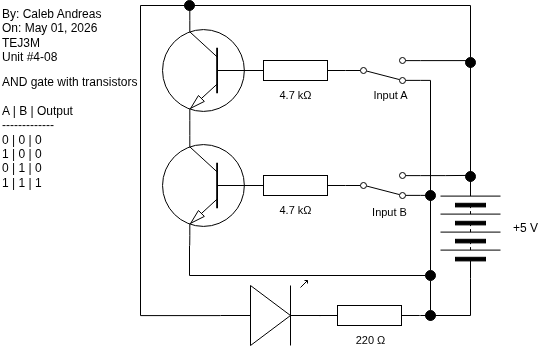

The diagram above was exported from draw.io. Its source (the exported page's mxGraphModel, read from the mxfile embedded in the PNG):
<mxGraphModel dx="663" dy="706" grid="1" gridSize="10" guides="1" tooltips="1" connect="1" arrows="1" fold="1" page="1" pageScale="1" pageWidth="850" pageHeight="1100" math="0" shadow="0">
  <root>
    <mxCell id="0" />
    <mxCell id="1" parent="0" />
    <mxCell id="2" value="" style="pointerEvents=1;verticalLabelPosition=bottom;shadow=0;dashed=0;align=center;html=1;verticalAlign=top;shape=mxgraph.electrical.miscellaneous.batteryStack;rotation=-90;" vertex="1" parent="1">
      <mxGeometry x="440" y="243" width="100" height="60" as="geometry" />
    </mxCell>
    <mxCell id="3" value="+5 V" style="text;html=1;align=center;verticalAlign=middle;resizable=0;points=[];autosize=1;strokeColor=none;fillColor=none;" vertex="1" parent="1">
      <mxGeometry x="520" y="258" width="50" height="30" as="geometry" />
    </mxCell>
    <mxCell id="4" value="By: Caleb Andreas&lt;div&gt;On: May 01, 2026&lt;/div&gt;&lt;div&gt;TEJ3M&lt;/div&gt;&lt;div&gt;Unit #4-08&lt;/div&gt;" style="text;html=1;align=left;verticalAlign=middle;resizable=0;points=[];autosize=1;strokeColor=none;fillColor=none;" vertex="1" parent="1">
      <mxGeometry x="20" y="45" width="120" height="70" as="geometry" />
    </mxCell>
    <mxCell id="5" style="edgeStyle=orthogonalEdgeStyle;shape=connector;curved=0;rounded=0;html=1;exitX=0;exitY=0.54;exitDx=0;exitDy=0;exitPerimeter=0;strokeColor=default;align=center;verticalAlign=middle;fontFamily=Helvetica;fontSize=11;fontColor=default;labelBackgroundColor=default;endArrow=none;endFill=0;" edge="1" parent="1" source="6">
      <mxGeometry relative="1" as="geometry">
        <mxPoint x="210" y="50" as="targetPoint" />
        <Array as="points">
          <mxPoint x="160" y="360" />
          <mxPoint x="160" y="50" />
          <mxPoint x="210" y="50" />
        </Array>
      </mxGeometry>
    </mxCell>
    <mxCell id="6" value="" style="verticalLabelPosition=bottom;shadow=0;dashed=0;align=center;html=1;verticalAlign=top;shape=mxgraph.electrical.opto_electronics.led_1;pointerEvents=1;rotation=0;" vertex="1" parent="1">
      <mxGeometry x="240" y="325" width="100" height="65" as="geometry" />
    </mxCell>
    <mxCell id="7" value="" style="pointerEvents=1;verticalLabelPosition=bottom;shadow=0;dashed=0;align=center;html=1;verticalAlign=top;shape=mxgraph.electrical.resistors.resistor_1;rotation=0;" vertex="1" parent="1">
      <mxGeometry x="265" y="105" width="100" height="20" as="geometry" />
    </mxCell>
    <mxCell id="8" value="4.7 kΩ" style="text;html=1;align=center;verticalAlign=middle;resizable=0;points=[];autosize=1;strokeColor=none;fillColor=none;fontFamily=Helvetica;fontSize=11;fontColor=default;labelBackgroundColor=default;" vertex="1" parent="1">
      <mxGeometry x="285" y="125" width="60" height="30" as="geometry" />
    </mxCell>
    <mxCell id="9" value="AND gate with transistors&lt;br&gt;&lt;div&gt;&lt;font color=&quot;#000000&quot;&gt;&lt;br&gt;&lt;/font&gt;&lt;div&gt;A | B | Output&lt;/div&gt;&lt;div&gt;-------------&lt;/div&gt;&lt;div&gt;0 | 0 | 0&lt;/div&gt;&lt;div&gt;1 | 0 | 0&lt;/div&gt;&lt;/div&gt;&lt;div&gt;0 | 1 | 0&lt;/div&gt;&lt;div&gt;1 | 1 | 1&lt;/div&gt;" style="text;html=1;align=left;verticalAlign=middle;resizable=0;points=[];autosize=1;strokeColor=none;fillColor=none;" vertex="1" parent="1">
      <mxGeometry x="20" y="112" width="160" height="130" as="geometry" />
    </mxCell>
    <mxCell id="10" style="edgeStyle=orthogonalEdgeStyle;shape=connector;curved=0;rounded=0;html=1;exitX=1;exitY=0.12;exitDx=0;exitDy=0;entryX=1;entryY=0.5;entryDx=0;entryDy=0;strokeColor=default;align=center;verticalAlign=middle;fontFamily=Helvetica;fontSize=11;fontColor=default;labelBackgroundColor=default;endArrow=none;endFill=0;" edge="1" parent="1" source="12" target="2">
      <mxGeometry relative="1" as="geometry" />
    </mxCell>
    <mxCell id="11" style="edgeStyle=orthogonalEdgeStyle;shape=connector;curved=0;rounded=0;html=1;exitX=1;exitY=0.88;exitDx=0;exitDy=0;strokeColor=default;align=center;verticalAlign=middle;fontFamily=Helvetica;fontSize=11;fontColor=default;labelBackgroundColor=default;endArrow=none;endFill=0;entryX=0.5;entryY=0;entryDx=0;entryDy=0;" edge="1" parent="1" source="12" target="15">
      <mxGeometry relative="1" as="geometry">
        <mxPoint x="440" y="280" as="targetPoint" />
      </mxGeometry>
    </mxCell>
    <mxCell id="12" value="" style="html=1;shape=mxgraph.electrical.electro-mechanical.twoWaySwitch;aspect=fixed;elSwitchState=2;flipV=1;" vertex="1" parent="1">
      <mxGeometry x="365" y="102" width="75" height="26" as="geometry" />
    </mxCell>
    <mxCell id="13" value="Input A" style="text;html=1;align=center;verticalAlign=middle;resizable=0;points=[];autosize=1;strokeColor=none;fillColor=none;fontFamily=Helvetica;fontSize=11;fontColor=default;labelBackgroundColor=default;" vertex="1" parent="1">
      <mxGeometry x="380" y="125" width="60" height="30" as="geometry" />
    </mxCell>
    <mxCell id="15" value="" style="ellipse;whiteSpace=wrap;html=1;fontFamily=Helvetica;fontSize=11;fontColor=default;labelBackgroundColor=default;strokeColor=#000000;fillColor=#000000;" vertex="1" parent="1">
      <mxGeometry x="445" y="315" width="10" height="10" as="geometry" />
    </mxCell>
    <mxCell id="17" style="edgeStyle=orthogonalEdgeStyle;shape=connector;curved=0;rounded=0;html=1;entryX=0;entryY=0.5;entryDx=0;entryDy=0;strokeColor=default;align=center;verticalAlign=middle;fontFamily=Helvetica;fontSize=11;fontColor=default;labelBackgroundColor=default;endArrow=none;endFill=0;" edge="1" parent="1" target="15">
      <mxGeometry relative="1" as="geometry">
        <mxPoint x="209" y="290" as="sourcePoint" />
        <Array as="points">
          <mxPoint x="209" y="320" />
        </Array>
      </mxGeometry>
    </mxCell>
    <mxCell id="35" style="edgeStyle=orthogonalEdgeStyle;shape=connector;curved=0;rounded=0;html=1;exitX=0.7;exitY=0;exitDx=0;exitDy=0;exitPerimeter=0;entryX=0.5;entryY=0;entryDx=0;entryDy=0;strokeColor=default;align=center;verticalAlign=middle;fontFamily=Helvetica;fontSize=11;fontColor=default;labelBackgroundColor=default;endArrow=none;endFill=0;" edge="1" parent="1" source="18" target="30">
      <mxGeometry relative="1" as="geometry">
        <Array as="points">
          <mxPoint x="209" y="50" />
          <mxPoint x="490" y="50" />
        </Array>
      </mxGeometry>
    </mxCell>
    <mxCell id="18" value="" style="verticalLabelPosition=bottom;shadow=0;dashed=0;align=center;html=1;verticalAlign=top;shape=mxgraph.electrical.transistors.npn_transistor_1;fontFamily=Helvetica;fontSize=11;fontColor=default;labelBackgroundColor=default;rotation=-180;flipV=1;" vertex="1" parent="1">
      <mxGeometry x="180" y="65" width="95" height="100" as="geometry" />
    </mxCell>
    <mxCell id="20" style="edgeStyle=orthogonalEdgeStyle;shape=connector;curved=0;rounded=0;html=1;exitX=1;exitY=0.5;exitDx=0;exitDy=0;exitPerimeter=0;entryX=0;entryY=0.5;entryDx=0;entryDy=0;strokeColor=default;align=center;verticalAlign=middle;fontFamily=Helvetica;fontSize=11;fontColor=default;labelBackgroundColor=default;endArrow=none;endFill=0;" edge="1" parent="1" source="21" target="2">
      <mxGeometry relative="1" as="geometry">
        <Array as="points">
          <mxPoint x="440" y="360" />
          <mxPoint x="490" y="360" />
        </Array>
      </mxGeometry>
    </mxCell>
    <mxCell id="21" value="" style="pointerEvents=1;verticalLabelPosition=bottom;shadow=0;dashed=0;align=center;html=1;verticalAlign=top;shape=mxgraph.electrical.resistors.resistor_1;rotation=0;" vertex="1" parent="1">
      <mxGeometry x="339" y="350" width="100" height="20" as="geometry" />
    </mxCell>
    <mxCell id="22" value="220&amp;nbsp;Ω" style="text;html=1;align=center;verticalAlign=middle;resizable=0;points=[];autosize=1;strokeColor=none;fillColor=none;fontFamily=Helvetica;fontSize=11;fontColor=default;labelBackgroundColor=default;" vertex="1" parent="1">
      <mxGeometry x="365" y="370" width="50" height="30" as="geometry" />
    </mxCell>
    <mxCell id="23" value="" style="edgeStyle=orthogonalEdgeStyle;shape=connector;curved=0;rounded=0;html=1;exitX=0.5;exitY=1;exitDx=0;exitDy=0;strokeColor=default;align=center;verticalAlign=middle;fontFamily=Helvetica;fontSize=11;fontColor=default;labelBackgroundColor=default;endArrow=none;endFill=0;" edge="1" parent="1" source="28">
      <mxGeometry relative="1" as="geometry">
        <mxPoint x="450" y="360" as="targetPoint" />
        <mxPoint x="450" y="330" as="sourcePoint" />
      </mxGeometry>
    </mxCell>
    <mxCell id="27" style="edgeStyle=orthogonalEdgeStyle;shape=connector;curved=0;rounded=0;html=1;exitX=1;exitY=0.54;exitDx=0;exitDy=0;exitPerimeter=0;entryX=0;entryY=0.5;entryDx=0;entryDy=0;entryPerimeter=0;strokeColor=default;align=center;verticalAlign=middle;fontFamily=Helvetica;fontSize=11;fontColor=default;labelBackgroundColor=default;endArrow=none;endFill=0;" edge="1" parent="1" source="6" target="21">
      <mxGeometry relative="1" as="geometry" />
    </mxCell>
    <mxCell id="29" value="" style="edgeStyle=orthogonalEdgeStyle;shape=connector;curved=0;rounded=0;html=1;exitX=0.5;exitY=1;exitDx=0;exitDy=0;strokeColor=default;align=center;verticalAlign=middle;fontFamily=Helvetica;fontSize=11;fontColor=default;labelBackgroundColor=default;endArrow=none;endFill=0;" edge="1" parent="1" source="15" target="28">
      <mxGeometry relative="1" as="geometry">
        <mxPoint x="450" y="360" as="targetPoint" />
        <mxPoint x="450" y="330" as="sourcePoint" />
      </mxGeometry>
    </mxCell>
    <mxCell id="28" value="" style="ellipse;whiteSpace=wrap;html=1;fontFamily=Helvetica;fontSize=11;fontColor=default;labelBackgroundColor=default;strokeColor=#000000;fillColor=#000000;" vertex="1" parent="1">
      <mxGeometry x="445" y="355" width="10" height="10" as="geometry" />
    </mxCell>
    <mxCell id="30" value="" style="ellipse;whiteSpace=wrap;html=1;fontFamily=Helvetica;fontSize=11;fontColor=default;labelBackgroundColor=default;strokeColor=#000000;fillColor=#000000;" vertex="1" parent="1">
      <mxGeometry x="485" y="102" width="10" height="10" as="geometry" />
    </mxCell>
    <mxCell id="25" value="" style="ellipse;whiteSpace=wrap;html=1;fontFamily=Helvetica;fontSize=11;fontColor=default;labelBackgroundColor=default;strokeColor=#000000;fillColor=#000000;" vertex="1" parent="1">
      <mxGeometry x="204" y="45" width="10" height="10" as="geometry" />
    </mxCell>
    <mxCell id="39" value="" style="pointerEvents=1;verticalLabelPosition=bottom;shadow=0;dashed=0;align=center;html=1;verticalAlign=top;shape=mxgraph.electrical.resistors.resistor_1;rotation=0;" vertex="1" parent="1">
      <mxGeometry x="265" y="220" width="100" height="20" as="geometry" />
    </mxCell>
    <mxCell id="40" value="4.7 kΩ" style="text;html=1;align=center;verticalAlign=middle;resizable=0;points=[];autosize=1;strokeColor=none;fillColor=none;fontFamily=Helvetica;fontSize=11;fontColor=default;labelBackgroundColor=default;" vertex="1" parent="1">
      <mxGeometry x="285" y="240" width="60" height="30" as="geometry" />
    </mxCell>
    <mxCell id="46" style="edgeStyle=orthogonalEdgeStyle;shape=connector;curved=0;rounded=0;html=1;exitX=1;exitY=0.12;exitDx=0;exitDy=0;strokeColor=default;align=center;verticalAlign=middle;fontFamily=Helvetica;fontSize=11;fontColor=default;labelBackgroundColor=default;endArrow=none;endFill=0;" edge="1" parent="1" source="41">
      <mxGeometry relative="1" as="geometry">
        <mxPoint x="489.9999999999999" y="219.8965517241379" as="targetPoint" />
      </mxGeometry>
    </mxCell>
    <mxCell id="48" style="edgeStyle=orthogonalEdgeStyle;shape=connector;curved=0;rounded=0;html=1;exitX=1;exitY=0.88;exitDx=0;exitDy=0;strokeColor=default;align=center;verticalAlign=middle;fontFamily=Helvetica;fontSize=11;fontColor=default;labelBackgroundColor=default;endArrow=none;endFill=0;" edge="1" parent="1" source="49">
      <mxGeometry relative="1" as="geometry">
        <mxPoint x="450" y="240" as="targetPoint" />
      </mxGeometry>
    </mxCell>
    <mxCell id="41" value="" style="html=1;shape=mxgraph.electrical.electro-mechanical.twoWaySwitch;aspect=fixed;elSwitchState=2;flipV=1;" vertex="1" parent="1">
      <mxGeometry x="365" y="217" width="75" height="26" as="geometry" />
    </mxCell>
    <mxCell id="42" value="Input B" style="text;html=1;align=center;verticalAlign=middle;resizable=0;points=[];autosize=1;strokeColor=none;fillColor=none;fontFamily=Helvetica;fontSize=11;fontColor=default;labelBackgroundColor=default;" vertex="1" parent="1">
      <mxGeometry x="379" y="242" width="60" height="30" as="geometry" />
    </mxCell>
    <mxCell id="45" style="edgeStyle=orthogonalEdgeStyle;shape=connector;curved=0;rounded=0;html=1;exitX=0.7;exitY=1;exitDx=0;exitDy=0;exitPerimeter=0;strokeColor=default;align=center;verticalAlign=middle;fontFamily=Helvetica;fontSize=11;fontColor=default;labelBackgroundColor=default;endArrow=none;endFill=0;" edge="1" parent="1" source="43">
      <mxGeometry relative="1" as="geometry">
        <mxPoint x="209.20689655172418" y="289.9999999999999" as="targetPoint" />
      </mxGeometry>
    </mxCell>
    <mxCell id="43" value="" style="verticalLabelPosition=bottom;shadow=0;dashed=0;align=center;html=1;verticalAlign=top;shape=mxgraph.electrical.transistors.npn_transistor_1;fontFamily=Helvetica;fontSize=11;fontColor=default;labelBackgroundColor=default;rotation=-180;flipV=1;" vertex="1" parent="1">
      <mxGeometry x="180" y="180" width="95" height="100" as="geometry" />
    </mxCell>
    <mxCell id="44" style="edgeStyle=orthogonalEdgeStyle;shape=connector;curved=0;rounded=0;html=1;exitX=0.7;exitY=1;exitDx=0;exitDy=0;exitPerimeter=0;entryX=0.7;entryY=0;entryDx=0;entryDy=0;entryPerimeter=0;strokeColor=default;align=center;verticalAlign=middle;fontFamily=Helvetica;fontSize=11;fontColor=default;labelBackgroundColor=default;endArrow=none;endFill=0;" edge="1" parent="1" source="18" target="43">
      <mxGeometry relative="1" as="geometry" />
    </mxCell>
    <mxCell id="47" value="" style="ellipse;whiteSpace=wrap;html=1;fontFamily=Helvetica;fontSize=11;fontColor=default;labelBackgroundColor=default;strokeColor=#000000;fillColor=#000000;" vertex="1" parent="1">
      <mxGeometry x="485" y="216" width="10" height="10" as="geometry" />
    </mxCell>
    <mxCell id="50" value="" style="edgeStyle=orthogonalEdgeStyle;shape=connector;curved=0;rounded=0;html=1;exitX=1;exitY=0.88;exitDx=0;exitDy=0;strokeColor=default;align=center;verticalAlign=middle;fontFamily=Helvetica;fontSize=11;fontColor=default;labelBackgroundColor=default;endArrow=none;endFill=0;" edge="1" parent="1" source="41" target="49">
      <mxGeometry relative="1" as="geometry">
        <mxPoint x="450" y="240" as="targetPoint" />
        <mxPoint x="440" y="240" as="sourcePoint" />
      </mxGeometry>
    </mxCell>
    <mxCell id="49" value="" style="ellipse;whiteSpace=wrap;html=1;fontFamily=Helvetica;fontSize=11;fontColor=default;labelBackgroundColor=default;strokeColor=#000000;fillColor=#000000;" vertex="1" parent="1">
      <mxGeometry x="445" y="235" width="10" height="10" as="geometry" />
    </mxCell>
  </root>
</mxGraphModel>